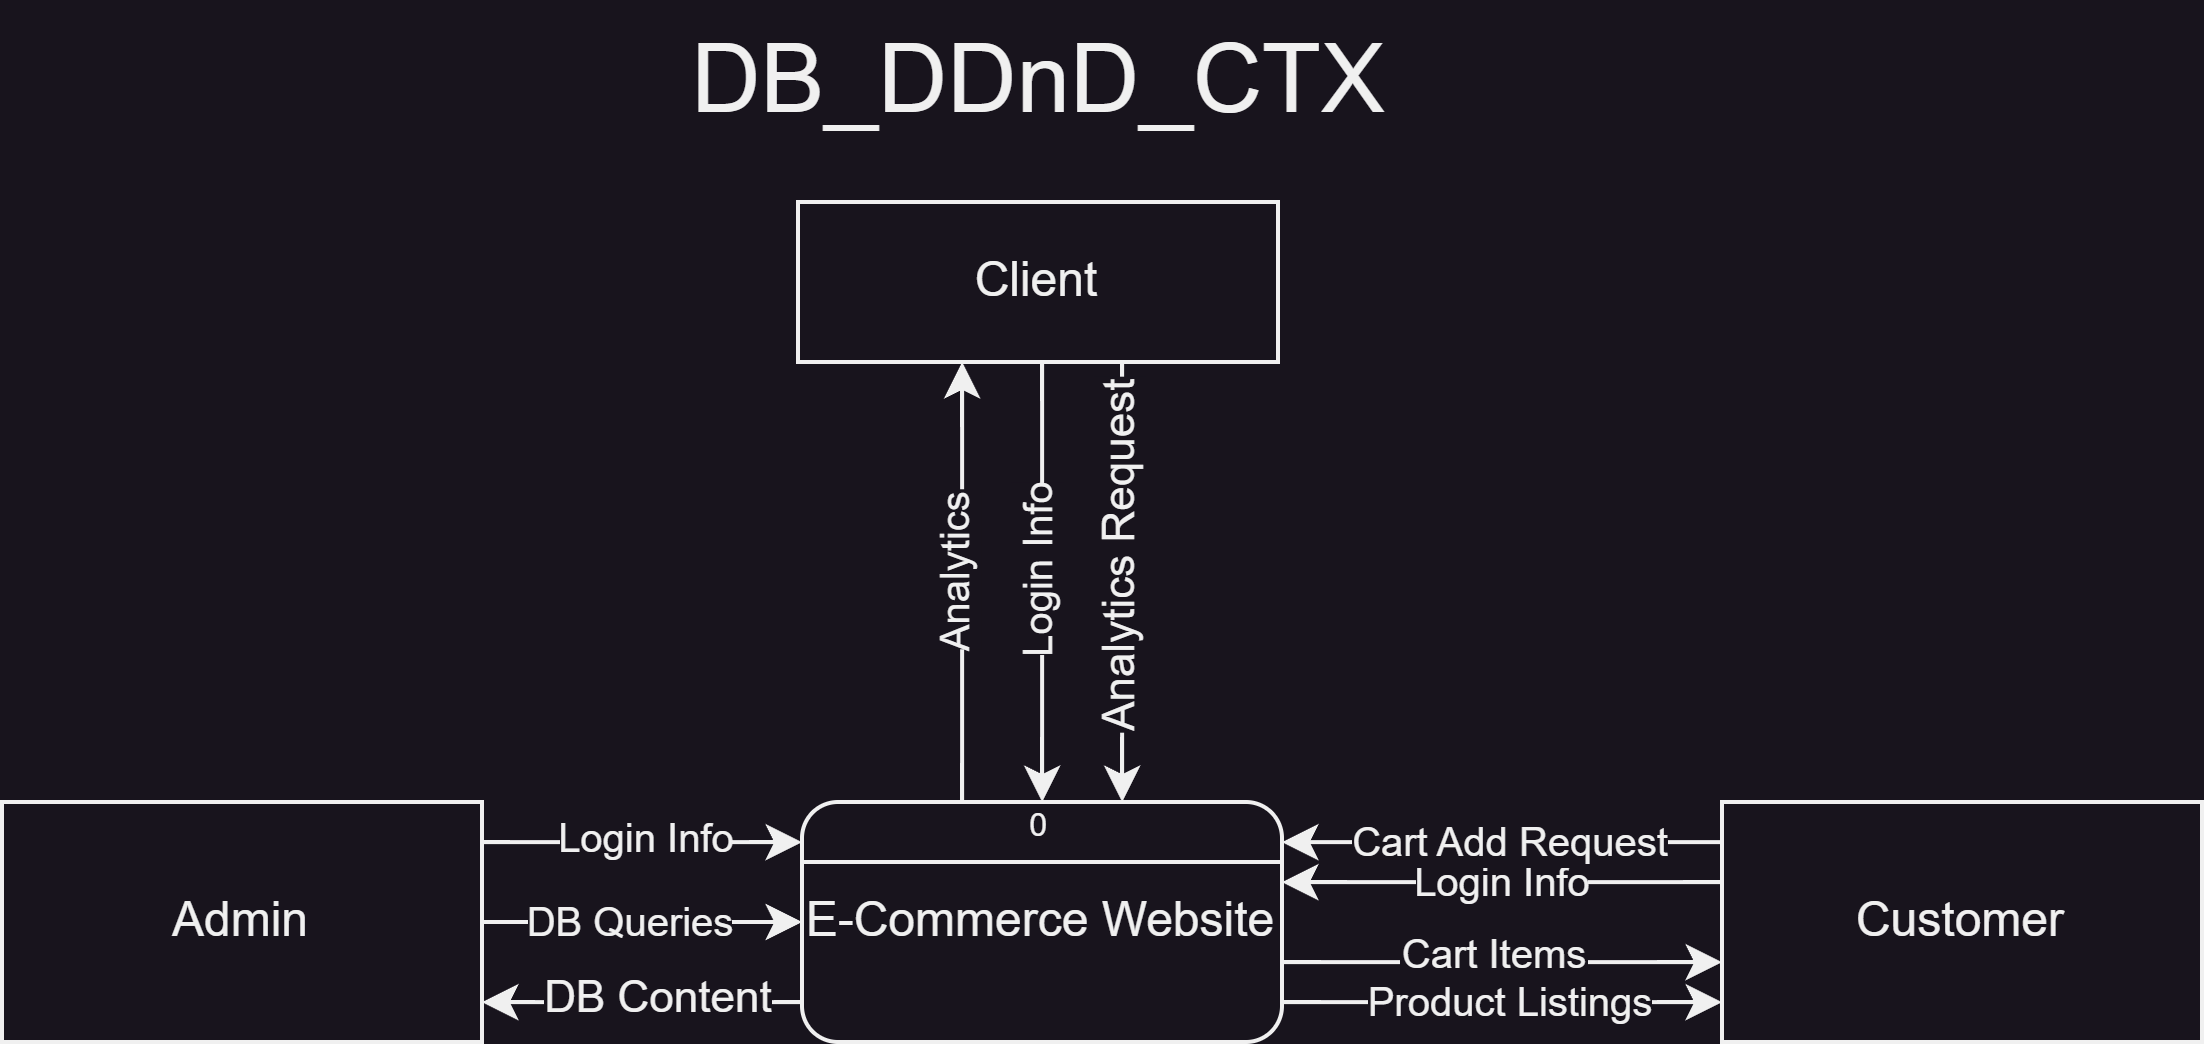

The diagram above was exported from draw.io. Its source (the exported page's mxGraphModel, read from the mxfile embedded in the PNG):
<mxGraphModel dx="819" dy="1647" grid="1" gridSize="10" guides="1" tooltips="1" connect="1" arrows="1" fold="1" page="1" pageScale="1" pageWidth="827" pageHeight="1169" math="0" shadow="0">
  <root>
    <mxCell id="0" />
    <mxCell id="1" parent="0" />
    <mxCell id="2KVO0waB-vLQmEQrmc2O-27" style="edgeStyle=orthogonalEdgeStyle;rounded=0;orthogonalLoop=1;jettySize=auto;html=1;" edge="1" parent="1" source="2KVO0waB-vLQmEQrmc2O-5" target="2KVO0waB-vLQmEQrmc2O-17">
      <mxGeometry relative="1" as="geometry">
        <Array as="points">
          <mxPoint x="580" y="120" />
          <mxPoint x="580" y="120" />
        </Array>
      </mxGeometry>
    </mxCell>
    <mxCell id="2KVO0waB-vLQmEQrmc2O-28" value="&lt;font style=&quot;font-size: 10px;&quot;&gt;Product Listings&lt;/font&gt;" style="edgeLabel;html=1;align=center;verticalAlign=middle;resizable=0;points=[];" vertex="1" connectable="0" parent="2KVO0waB-vLQmEQrmc2O-27">
      <mxGeometry x="-0.1421" y="-2" relative="1" as="geometry">
        <mxPoint x="9" y="-2" as="offset" />
      </mxGeometry>
    </mxCell>
    <mxCell id="2KVO0waB-vLQmEQrmc2O-29" style="edgeStyle=orthogonalEdgeStyle;rounded=0;orthogonalLoop=1;jettySize=auto;html=1;" edge="1" parent="1" source="2KVO0waB-vLQmEQrmc2O-5" target="2KVO0waB-vLQmEQrmc2O-17">
      <mxGeometry relative="1" as="geometry">
        <Array as="points">
          <mxPoint x="580" y="110" />
          <mxPoint x="580" y="110" />
        </Array>
      </mxGeometry>
    </mxCell>
    <mxCell id="2KVO0waB-vLQmEQrmc2O-30" value="&lt;font style=&quot;font-size: 10px;&quot;&gt;Cart Items&lt;/font&gt;" style="edgeLabel;html=1;align=center;verticalAlign=middle;resizable=0;points=[];" vertex="1" connectable="0" parent="2KVO0waB-vLQmEQrmc2O-29">
      <mxGeometry x="0.2932" y="2" relative="1" as="geometry">
        <mxPoint x="-18" as="offset" />
      </mxGeometry>
    </mxCell>
    <mxCell id="2KVO0waB-vLQmEQrmc2O-38" style="edgeStyle=orthogonalEdgeStyle;rounded=0;orthogonalLoop=1;jettySize=auto;html=1;" edge="1" parent="1" source="2KVO0waB-vLQmEQrmc2O-5" target="2KVO0waB-vLQmEQrmc2O-15">
      <mxGeometry relative="1" as="geometry">
        <Array as="points">
          <mxPoint x="440" y="30" />
          <mxPoint x="440" y="30" />
        </Array>
      </mxGeometry>
    </mxCell>
    <mxCell id="2KVO0waB-vLQmEQrmc2O-40" value="&lt;font style=&quot;font-size: 10px;&quot;&gt;Analytics&lt;/font&gt;" style="edgeLabel;html=1;align=center;verticalAlign=middle;resizable=0;points=[];rotation=-90;" vertex="1" connectable="0" parent="2KVO0waB-vLQmEQrmc2O-38">
      <mxGeometry x="0.125" y="2" relative="1" as="geometry">
        <mxPoint y="5" as="offset" />
      </mxGeometry>
    </mxCell>
    <mxCell id="2KVO0waB-vLQmEQrmc2O-44" style="edgeStyle=orthogonalEdgeStyle;rounded=0;orthogonalLoop=1;jettySize=auto;html=1;" edge="1" parent="1" source="2KVO0waB-vLQmEQrmc2O-5" target="2KVO0waB-vLQmEQrmc2O-18">
      <mxGeometry relative="1" as="geometry">
        <Array as="points">
          <mxPoint x="380" y="120" />
          <mxPoint x="380" y="120" />
        </Array>
      </mxGeometry>
    </mxCell>
    <mxCell id="2KVO0waB-vLQmEQrmc2O-46" value="DB Content" style="edgeLabel;html=1;align=center;verticalAlign=middle;resizable=0;points=[];" vertex="1" connectable="0" parent="2KVO0waB-vLQmEQrmc2O-44">
      <mxGeometry x="-0.0452" y="-2" relative="1" as="geometry">
        <mxPoint x="2" y="1" as="offset" />
      </mxGeometry>
    </mxCell>
    <mxCell id="2KVO0waB-vLQmEQrmc2O-5" value="E-Commerce Website" style="rounded=1;whiteSpace=wrap;html=1;" vertex="1" parent="1">
      <mxGeometry x="400" y="70" width="120" height="60" as="geometry" />
    </mxCell>
    <mxCell id="2KVO0waB-vLQmEQrmc2O-12" value="" style="endArrow=none;html=1;rounded=0;entryX=1;entryY=0.25;entryDx=0;entryDy=0;exitX=0;exitY=0.25;exitDx=0;exitDy=0;" edge="1" parent="1" source="2KVO0waB-vLQmEQrmc2O-5" target="2KVO0waB-vLQmEQrmc2O-5">
      <mxGeometry width="50" height="50" relative="1" as="geometry">
        <mxPoint x="250" y="180" as="sourcePoint" />
        <mxPoint x="300" y="130" as="targetPoint" />
      </mxGeometry>
    </mxCell>
    <mxCell id="2KVO0waB-vLQmEQrmc2O-13" value="&lt;font style=&quot;font-size: 8px;&quot;&gt;0&lt;/font&gt;" style="text;html=1;align=center;verticalAlign=middle;resizable=0;points=[];autosize=1;strokeColor=none;fillColor=none;" vertex="1" parent="1">
      <mxGeometry x="444" y="60" width="30" height="30" as="geometry" />
    </mxCell>
    <mxCell id="2KVO0waB-vLQmEQrmc2O-23" style="edgeStyle=orthogonalEdgeStyle;rounded=0;orthogonalLoop=1;jettySize=auto;html=1;" edge="1" parent="1" source="2KVO0waB-vLQmEQrmc2O-15" target="2KVO0waB-vLQmEQrmc2O-5">
      <mxGeometry relative="1" as="geometry">
        <Array as="points">
          <mxPoint x="460" y="30" />
          <mxPoint x="460" y="30" />
        </Array>
      </mxGeometry>
    </mxCell>
    <mxCell id="2KVO0waB-vLQmEQrmc2O-35" value="&lt;font style=&quot;font-size: 10px;&quot;&gt;Login Info&lt;/font&gt;" style="edgeLabel;html=1;align=center;verticalAlign=middle;resizable=0;points=[];rotation=-90;" vertex="1" connectable="0" parent="2KVO0waB-vLQmEQrmc2O-23">
      <mxGeometry x="-0.1714" y="-1" relative="1" as="geometry">
        <mxPoint y="7" as="offset" />
      </mxGeometry>
    </mxCell>
    <mxCell id="2KVO0waB-vLQmEQrmc2O-48" style="edgeStyle=orthogonalEdgeStyle;rounded=0;orthogonalLoop=1;jettySize=auto;html=1;" edge="1" parent="1" source="2KVO0waB-vLQmEQrmc2O-15" target="2KVO0waB-vLQmEQrmc2O-5">
      <mxGeometry relative="1" as="geometry">
        <Array as="points">
          <mxPoint x="480" y="30" />
          <mxPoint x="480" y="30" />
        </Array>
      </mxGeometry>
    </mxCell>
    <mxCell id="2KVO0waB-vLQmEQrmc2O-49" value="Analytics Request" style="edgeLabel;html=1;align=center;verticalAlign=middle;resizable=0;points=[];rotation=-90;" vertex="1" connectable="0" parent="2KVO0waB-vLQmEQrmc2O-48">
      <mxGeometry x="-0.1821" y="1" relative="1" as="geometry">
        <mxPoint x="-2" y="4" as="offset" />
      </mxGeometry>
    </mxCell>
    <mxCell id="2KVO0waB-vLQmEQrmc2O-15" value="Client" style="rounded=0;whiteSpace=wrap;html=1;" vertex="1" parent="1">
      <mxGeometry x="399" y="-80" width="120" height="40" as="geometry" />
    </mxCell>
    <mxCell id="2KVO0waB-vLQmEQrmc2O-25" style="edgeStyle=orthogonalEdgeStyle;rounded=0;orthogonalLoop=1;jettySize=auto;html=1;" edge="1" parent="1" source="2KVO0waB-vLQmEQrmc2O-17" target="2KVO0waB-vLQmEQrmc2O-5">
      <mxGeometry relative="1" as="geometry">
        <Array as="points">
          <mxPoint x="580" y="90" />
          <mxPoint x="580" y="90" />
        </Array>
      </mxGeometry>
    </mxCell>
    <mxCell id="2KVO0waB-vLQmEQrmc2O-26" value="&lt;font style=&quot;font-size: 10px;&quot;&gt;Login Info&lt;/font&gt;" style="edgeLabel;html=1;align=center;verticalAlign=middle;resizable=0;points=[];rotation=0;" vertex="1" connectable="0" parent="2KVO0waB-vLQmEQrmc2O-25">
      <mxGeometry x="0.0405" y="1" relative="1" as="geometry">
        <mxPoint x="2" y="-1" as="offset" />
      </mxGeometry>
    </mxCell>
    <mxCell id="2KVO0waB-vLQmEQrmc2O-31" style="edgeStyle=orthogonalEdgeStyle;rounded=0;orthogonalLoop=1;jettySize=auto;html=1;" edge="1" parent="1" target="2KVO0waB-vLQmEQrmc2O-5">
      <mxGeometry relative="1" as="geometry">
        <mxPoint x="640" y="110" as="sourcePoint" />
        <mxPoint x="520" y="110" as="targetPoint" />
        <Array as="points">
          <mxPoint x="640" y="80" />
        </Array>
      </mxGeometry>
    </mxCell>
    <mxCell id="2KVO0waB-vLQmEQrmc2O-32" value="&lt;font style=&quot;font-size: 10px;&quot;&gt;Cart Add Request&lt;/font&gt;" style="edgeLabel;html=1;align=center;verticalAlign=middle;resizable=0;points=[];" vertex="1" connectable="0" parent="2KVO0waB-vLQmEQrmc2O-31">
      <mxGeometry x="-0.1657" y="-2" relative="1" as="geometry">
        <mxPoint x="-30" y="2" as="offset" />
      </mxGeometry>
    </mxCell>
    <mxCell id="2KVO0waB-vLQmEQrmc2O-17" value="Customer" style="rounded=0;whiteSpace=wrap;html=1;" vertex="1" parent="1">
      <mxGeometry x="630" y="70" width="120" height="60" as="geometry" />
    </mxCell>
    <mxCell id="2KVO0waB-vLQmEQrmc2O-20" style="edgeStyle=orthogonalEdgeStyle;rounded=0;orthogonalLoop=1;jettySize=auto;html=1;" edge="1" parent="1" source="2KVO0waB-vLQmEQrmc2O-18" target="2KVO0waB-vLQmEQrmc2O-5">
      <mxGeometry relative="1" as="geometry">
        <Array as="points">
          <mxPoint x="340" y="80" />
          <mxPoint x="340" y="80" />
        </Array>
      </mxGeometry>
    </mxCell>
    <mxCell id="2KVO0waB-vLQmEQrmc2O-21" value="&lt;font style=&quot;font-size: 10px;&quot;&gt;Login Info&lt;/font&gt;" style="edgeLabel;html=1;align=center;verticalAlign=middle;resizable=0;points=[];" vertex="1" connectable="0" parent="2KVO0waB-vLQmEQrmc2O-20">
      <mxGeometry x="0.0167" y="1" relative="1" as="geometry">
        <mxPoint as="offset" />
      </mxGeometry>
    </mxCell>
    <mxCell id="2KVO0waB-vLQmEQrmc2O-41" style="edgeStyle=orthogonalEdgeStyle;rounded=0;orthogonalLoop=1;jettySize=auto;html=1;" edge="1" parent="1" source="2KVO0waB-vLQmEQrmc2O-18" target="2KVO0waB-vLQmEQrmc2O-5">
      <mxGeometry relative="1" as="geometry" />
    </mxCell>
    <mxCell id="2KVO0waB-vLQmEQrmc2O-42" value="&lt;font style=&quot;font-size: 10px;&quot;&gt;DB Queries&lt;/font&gt;" style="edgeLabel;html=1;align=center;verticalAlign=middle;resizable=0;points=[];" vertex="1" connectable="0" parent="2KVO0waB-vLQmEQrmc2O-41">
      <mxGeometry x="0.2643" relative="1" as="geometry">
        <mxPoint x="-14" as="offset" />
      </mxGeometry>
    </mxCell>
    <mxCell id="2KVO0waB-vLQmEQrmc2O-18" value="Admin" style="rounded=0;whiteSpace=wrap;html=1;" vertex="1" parent="1">
      <mxGeometry x="200" y="70" width="120" height="60" as="geometry" />
    </mxCell>
    <mxCell id="2KVO0waB-vLQmEQrmc2O-47" value="&lt;font style=&quot;font-size: 24px;&quot;&gt;DB_DDnD_CTX&lt;/font&gt;" style="text;html=1;align=center;verticalAlign=middle;resizable=0;points=[];autosize=1;strokeColor=none;fillColor=none;" vertex="1" parent="1">
      <mxGeometry x="359" y="-130" width="200" height="40" as="geometry" />
    </mxCell>
  </root>
</mxGraphModel>